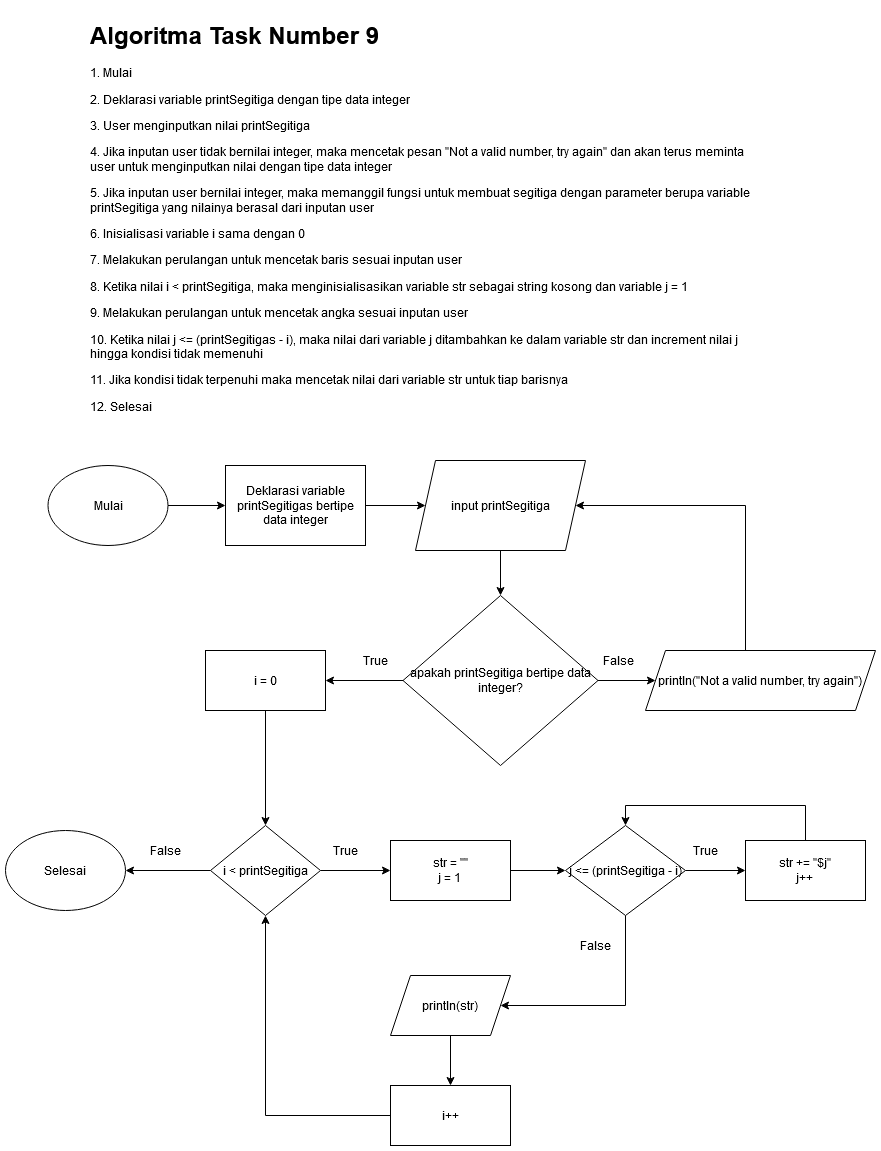

The diagram above was exported from draw.io. Its source (the exported page's mxGraphModel, read from the mxfile embedded in the PNG):
<mxGraphModel dx="3332" dy="3676" grid="1" gridSize="10" guides="1" tooltips="1" connect="1" arrows="1" fold="1" page="1" pageScale="1" pageWidth="850" pageHeight="1100" math="0" shadow="0">
  <root>
    <mxCell id="0" />
    <mxCell id="1" parent="0" />
    <mxCell id="m8Y9TfccbQEjkm71acnm-1" value="&lt;h1&gt;Algoritma Task Number 9&lt;br&gt;&lt;/h1&gt;&lt;p&gt;1. Mulai&lt;/p&gt;&lt;p&gt;2. Deklarasi variable printSegitiga dengan tipe data integer&lt;/p&gt;&lt;p&gt;3. User menginputkan nilai printSegitiga&lt;/p&gt;&lt;p&gt;4. Jika inputan user tidak bernilai integer, maka mencetak pesan &quot;Not a valid number, try again&quot; dan akan terus meminta user untuk menginputkan nilai dengan tipe data integer&lt;/p&gt;&lt;p&gt;5. Jika inputan user bernilai integer, maka memanggil fungsi untuk membuat segitiga dengan parameter berupa variable printSegitiga yang nilainya berasal dari inputan user&lt;/p&gt;&lt;p&gt;6. Inisialisasi variable i sama dengan 0&lt;/p&gt;&lt;p&gt;7. Melakukan perulangan untuk mencetak baris sesuai inputan user&lt;/p&gt;&lt;p&gt;8. Ketika nilai i &amp;lt; printSegitiga, maka menginisialisasikan variable str sebagai string kosong dan variable j = 1&lt;/p&gt;&lt;p&gt;9. Melakukan perulangan untuk mencetak angka sesuai inputan user&lt;/p&gt;&lt;p&gt;10. Ketika nilai j &amp;lt;= (printSegitigas - i), maka nilai dari variable j ditambahkan ke dalam variable str dan increment nilai j hingga kondisi tidak memenuhi&lt;/p&gt;&lt;p&gt;11. Jika kondisi tidak terpenuhi maka mencetak nilai dari variable str untuk tiap barisnya&lt;/p&gt;&lt;p&gt;12. Selesai&lt;br&gt;&lt;/p&gt;" style="text;html=1;strokeColor=none;fillColor=none;spacing=5;spacingTop=-20;whiteSpace=wrap;overflow=hidden;rounded=0;" parent="1" vertex="1">
      <mxGeometry x="-1640" y="-2370" width="670" height="410" as="geometry" />
    </mxCell>
    <mxCell id="m8Y9TfccbQEjkm71acnm-7" style="edgeStyle=orthogonalEdgeStyle;rounded=0;orthogonalLoop=1;jettySize=auto;html=1;" parent="1" source="m8Y9TfccbQEjkm71acnm-2" target="m8Y9TfccbQEjkm71acnm-3" edge="1">
      <mxGeometry relative="1" as="geometry" />
    </mxCell>
    <mxCell id="m8Y9TfccbQEjkm71acnm-2" value="Mulai" style="ellipse;whiteSpace=wrap;html=1;" parent="1" vertex="1">
      <mxGeometry x="-1677.5" y="-1920" width="120" height="80" as="geometry" />
    </mxCell>
    <mxCell id="m8Y9TfccbQEjkm71acnm-18" style="edgeStyle=orthogonalEdgeStyle;rounded=0;orthogonalLoop=1;jettySize=auto;html=1;" parent="1" source="m8Y9TfccbQEjkm71acnm-3" target="m8Y9TfccbQEjkm71acnm-11" edge="1">
      <mxGeometry relative="1" as="geometry" />
    </mxCell>
    <mxCell id="m8Y9TfccbQEjkm71acnm-3" value="Deklarasi variable printSegitigas bertipe data integer" style="rounded=0;whiteSpace=wrap;html=1;" parent="1" vertex="1">
      <mxGeometry x="-1500" y="-1920" width="140" height="80" as="geometry" />
    </mxCell>
    <mxCell id="m8Y9TfccbQEjkm71acnm-6" value="Selesai" style="ellipse;whiteSpace=wrap;html=1;" parent="1" vertex="1">
      <mxGeometry x="-1720" y="-1555" width="120" height="80" as="geometry" />
    </mxCell>
    <mxCell id="m8Y9TfccbQEjkm71acnm-19" style="edgeStyle=orthogonalEdgeStyle;rounded=0;orthogonalLoop=1;jettySize=auto;html=1;" parent="1" source="m8Y9TfccbQEjkm71acnm-11" target="m8Y9TfccbQEjkm71acnm-12" edge="1">
      <mxGeometry relative="1" as="geometry" />
    </mxCell>
    <mxCell id="m8Y9TfccbQEjkm71acnm-11" value="&lt;div&gt;input printSegitiga&lt;/div&gt;" style="shape=parallelogram;perimeter=parallelogramPerimeter;whiteSpace=wrap;html=1;fixedSize=1;" parent="1" vertex="1">
      <mxGeometry x="-1310" y="-1925" width="170" height="90" as="geometry" />
    </mxCell>
    <mxCell id="m8Y9TfccbQEjkm71acnm-20" style="edgeStyle=orthogonalEdgeStyle;rounded=0;orthogonalLoop=1;jettySize=auto;html=1;" parent="1" source="m8Y9TfccbQEjkm71acnm-12" target="m8Y9TfccbQEjkm71acnm-13" edge="1">
      <mxGeometry relative="1" as="geometry" />
    </mxCell>
    <mxCell id="DJ0Sj555n9ZfSJ1cvF4g-15" style="edgeStyle=orthogonalEdgeStyle;rounded=0;orthogonalLoop=1;jettySize=auto;html=1;" edge="1" parent="1" source="m8Y9TfccbQEjkm71acnm-12" target="DJ0Sj555n9ZfSJ1cvF4g-14">
      <mxGeometry relative="1" as="geometry" />
    </mxCell>
    <mxCell id="m8Y9TfccbQEjkm71acnm-12" value="apakah printSegitiga bertipe data integer?" style="rhombus;whiteSpace=wrap;html=1;" parent="1" vertex="1">
      <mxGeometry x="-1322.5" y="-1790" width="195" height="170" as="geometry" />
    </mxCell>
    <mxCell id="m8Y9TfccbQEjkm71acnm-14" style="edgeStyle=orthogonalEdgeStyle;rounded=0;orthogonalLoop=1;jettySize=auto;html=1;entryX=1;entryY=0.5;entryDx=0;entryDy=0;" parent="1" source="m8Y9TfccbQEjkm71acnm-13" target="m8Y9TfccbQEjkm71acnm-11" edge="1">
      <mxGeometry relative="1" as="geometry">
        <Array as="points">
          <mxPoint x="-980" y="-1880" />
        </Array>
      </mxGeometry>
    </mxCell>
    <mxCell id="m8Y9TfccbQEjkm71acnm-13" value="println(&quot;Not a valid number, try again&quot;)" style="shape=parallelogram;perimeter=parallelogramPerimeter;whiteSpace=wrap;html=1;fixedSize=1;" parent="1" vertex="1">
      <mxGeometry x="-1080" y="-1735" width="230" height="60" as="geometry" />
    </mxCell>
    <mxCell id="m8Y9TfccbQEjkm71acnm-26" value="False" style="text;html=1;strokeColor=none;fillColor=none;align=center;verticalAlign=middle;whiteSpace=wrap;rounded=0;" parent="1" vertex="1">
      <mxGeometry x="-1127.5" y="-1735" width="40" height="20" as="geometry" />
    </mxCell>
    <mxCell id="m8Y9TfccbQEjkm71acnm-28" value="True" style="text;html=1;strokeColor=none;fillColor=none;align=center;verticalAlign=middle;whiteSpace=wrap;rounded=0;" parent="1" vertex="1">
      <mxGeometry x="-1370" y="-1735" width="40" height="20" as="geometry" />
    </mxCell>
    <mxCell id="DJ0Sj555n9ZfSJ1cvF4g-2" style="edgeStyle=orthogonalEdgeStyle;rounded=0;orthogonalLoop=1;jettySize=auto;html=1;" edge="1" parent="1" target="DJ0Sj555n9ZfSJ1cvF4g-1">
      <mxGeometry relative="1" as="geometry">
        <mxPoint x="-1430" y="-1715" as="sourcePoint" />
      </mxGeometry>
    </mxCell>
    <mxCell id="DJ0Sj555n9ZfSJ1cvF4g-3" style="edgeStyle=orthogonalEdgeStyle;rounded=0;orthogonalLoop=1;jettySize=auto;html=1;" edge="1" parent="1" target="m8Y9TfccbQEjkm71acnm-16">
      <mxGeometry relative="1" as="geometry">
        <mxPoint x="-1490" y="-1650" as="sourcePoint" />
      </mxGeometry>
    </mxCell>
    <mxCell id="DJ0Sj555n9ZfSJ1cvF4g-21" style="edgeStyle=orthogonalEdgeStyle;rounded=0;orthogonalLoop=1;jettySize=auto;html=1;" edge="1" parent="1" source="DJ0Sj555n9ZfSJ1cvF4g-14" target="DJ0Sj555n9ZfSJ1cvF4g-16">
      <mxGeometry relative="1" as="geometry" />
    </mxCell>
    <mxCell id="DJ0Sj555n9ZfSJ1cvF4g-14" value="i = 0" style="rounded=0;whiteSpace=wrap;html=1;" vertex="1" parent="1">
      <mxGeometry x="-1520" y="-1735" width="120" height="60" as="geometry" />
    </mxCell>
    <mxCell id="DJ0Sj555n9ZfSJ1cvF4g-47" style="edgeStyle=orthogonalEdgeStyle;rounded=0;orthogonalLoop=1;jettySize=auto;html=1;" edge="1" parent="1" source="DJ0Sj555n9ZfSJ1cvF4g-16" target="DJ0Sj555n9ZfSJ1cvF4g-46">
      <mxGeometry relative="1" as="geometry" />
    </mxCell>
    <mxCell id="DJ0Sj555n9ZfSJ1cvF4g-68" style="edgeStyle=orthogonalEdgeStyle;rounded=0;orthogonalLoop=1;jettySize=auto;html=1;" edge="1" parent="1" source="DJ0Sj555n9ZfSJ1cvF4g-16" target="m8Y9TfccbQEjkm71acnm-6">
      <mxGeometry relative="1" as="geometry" />
    </mxCell>
    <mxCell id="DJ0Sj555n9ZfSJ1cvF4g-16" value="i &amp;lt; printSegitiga" style="rhombus;whiteSpace=wrap;html=1;" vertex="1" parent="1">
      <mxGeometry x="-1515" y="-1560" width="110" height="90" as="geometry" />
    </mxCell>
    <mxCell id="DJ0Sj555n9ZfSJ1cvF4g-23" style="edgeStyle=orthogonalEdgeStyle;rounded=0;orthogonalLoop=1;jettySize=auto;html=1;" edge="1" parent="1" target="DJ0Sj555n9ZfSJ1cvF4g-18">
      <mxGeometry relative="1" as="geometry">
        <mxPoint x="-1265" y="-1470" as="sourcePoint" />
      </mxGeometry>
    </mxCell>
    <mxCell id="DJ0Sj555n9ZfSJ1cvF4g-34" style="edgeStyle=orthogonalEdgeStyle;rounded=0;orthogonalLoop=1;jettySize=auto;html=1;" edge="1" parent="1" target="DJ0Sj555n9ZfSJ1cvF4g-27">
      <mxGeometry relative="1" as="geometry">
        <mxPoint x="-1210" y="-1515" as="sourcePoint" />
      </mxGeometry>
    </mxCell>
    <mxCell id="DJ0Sj555n9ZfSJ1cvF4g-24" style="edgeStyle=orthogonalEdgeStyle;rounded=0;orthogonalLoop=1;jettySize=auto;html=1;" edge="1" parent="1" target="DJ0Sj555n9ZfSJ1cvF4g-19">
      <mxGeometry relative="1" as="geometry">
        <mxPoint x="-1210" y="-1365" as="sourcePoint" />
      </mxGeometry>
    </mxCell>
    <mxCell id="DJ0Sj555n9ZfSJ1cvF4g-37" style="edgeStyle=orthogonalEdgeStyle;rounded=0;orthogonalLoop=1;jettySize=auto;html=1;" edge="1" parent="1" target="DJ0Sj555n9ZfSJ1cvF4g-28">
      <mxGeometry relative="1" as="geometry">
        <mxPoint x="-1265" y="-1320" as="sourcePoint" />
      </mxGeometry>
    </mxCell>
    <mxCell id="DJ0Sj555n9ZfSJ1cvF4g-25" style="edgeStyle=orthogonalEdgeStyle;rounded=0;orthogonalLoop=1;jettySize=auto;html=1;" edge="1" parent="1" target="DJ0Sj555n9ZfSJ1cvF4g-20">
      <mxGeometry relative="1" as="geometry">
        <mxPoint x="-1095" y="-1320" as="sourcePoint" />
      </mxGeometry>
    </mxCell>
    <mxCell id="DJ0Sj555n9ZfSJ1cvF4g-40" style="edgeStyle=orthogonalEdgeStyle;rounded=0;orthogonalLoop=1;jettySize=auto;html=1;" edge="1" parent="1" target="DJ0Sj555n9ZfSJ1cvF4g-29">
      <mxGeometry relative="1" as="geometry">
        <mxPoint x="-1040" y="-1365" as="sourcePoint" />
      </mxGeometry>
    </mxCell>
    <mxCell id="DJ0Sj555n9ZfSJ1cvF4g-63" style="edgeStyle=orthogonalEdgeStyle;rounded=0;orthogonalLoop=1;jettySize=auto;html=1;" edge="1" parent="1" source="DJ0Sj555n9ZfSJ1cvF4g-46" target="DJ0Sj555n9ZfSJ1cvF4g-48">
      <mxGeometry relative="1" as="geometry" />
    </mxCell>
    <mxCell id="DJ0Sj555n9ZfSJ1cvF4g-46" value="&lt;div&gt;str = &quot;&quot;&lt;/div&gt;&lt;div&gt;j = 1&lt;br&gt;&lt;/div&gt;" style="rounded=0;whiteSpace=wrap;html=1;" vertex="1" parent="1">
      <mxGeometry x="-1335" y="-1545" width="120" height="60" as="geometry" />
    </mxCell>
    <mxCell id="DJ0Sj555n9ZfSJ1cvF4g-64" style="edgeStyle=orthogonalEdgeStyle;rounded=0;orthogonalLoop=1;jettySize=auto;html=1;entryX=0;entryY=0.5;entryDx=0;entryDy=0;" edge="1" parent="1" source="DJ0Sj555n9ZfSJ1cvF4g-48" target="DJ0Sj555n9ZfSJ1cvF4g-49">
      <mxGeometry relative="1" as="geometry" />
    </mxCell>
    <mxCell id="DJ0Sj555n9ZfSJ1cvF4g-66" style="edgeStyle=orthogonalEdgeStyle;rounded=0;orthogonalLoop=1;jettySize=auto;html=1;entryX=1;entryY=0.5;entryDx=0;entryDy=0;" edge="1" parent="1" source="DJ0Sj555n9ZfSJ1cvF4g-48" target="DJ0Sj555n9ZfSJ1cvF4g-54">
      <mxGeometry relative="1" as="geometry">
        <Array as="points">
          <mxPoint x="-1100" y="-1380" />
          <mxPoint x="-1225" y="-1380" />
        </Array>
      </mxGeometry>
    </mxCell>
    <mxCell id="DJ0Sj555n9ZfSJ1cvF4g-48" value="j &amp;lt;= (printSegitiga - i)" style="rhombus;whiteSpace=wrap;html=1;" vertex="1" parent="1">
      <mxGeometry x="-1160" y="-1560" width="120" height="90" as="geometry" />
    </mxCell>
    <mxCell id="DJ0Sj555n9ZfSJ1cvF4g-65" style="edgeStyle=orthogonalEdgeStyle;rounded=0;orthogonalLoop=1;jettySize=auto;html=1;entryX=0.5;entryY=0;entryDx=0;entryDy=0;" edge="1" parent="1" source="DJ0Sj555n9ZfSJ1cvF4g-49" target="DJ0Sj555n9ZfSJ1cvF4g-48">
      <mxGeometry relative="1" as="geometry">
        <Array as="points">
          <mxPoint x="-920" y="-1580" />
          <mxPoint x="-1100" y="-1580" />
        </Array>
      </mxGeometry>
    </mxCell>
    <mxCell id="DJ0Sj555n9ZfSJ1cvF4g-49" value="&lt;div&gt;str += &quot;$j&quot;&lt;/div&gt;&lt;div&gt;j++&lt;br&gt;&lt;/div&gt;" style="rounded=0;whiteSpace=wrap;html=1;" vertex="1" parent="1">
      <mxGeometry x="-980" y="-1545" width="120" height="60" as="geometry" />
    </mxCell>
    <mxCell id="DJ0Sj555n9ZfSJ1cvF4g-58" style="edgeStyle=orthogonalEdgeStyle;rounded=0;orthogonalLoop=1;jettySize=auto;html=1;entryX=0.5;entryY=0;entryDx=0;entryDy=0;" edge="1" parent="1" source="DJ0Sj555n9ZfSJ1cvF4g-54" target="DJ0Sj555n9ZfSJ1cvF4g-55">
      <mxGeometry relative="1" as="geometry" />
    </mxCell>
    <mxCell id="DJ0Sj555n9ZfSJ1cvF4g-54" value="println(str)" style="shape=parallelogram;perimeter=parallelogramPerimeter;whiteSpace=wrap;html=1;fixedSize=1;" vertex="1" parent="1">
      <mxGeometry x="-1335" y="-1410" width="120" height="60" as="geometry" />
    </mxCell>
    <mxCell id="DJ0Sj555n9ZfSJ1cvF4g-56" style="edgeStyle=orthogonalEdgeStyle;rounded=0;orthogonalLoop=1;jettySize=auto;html=1;entryX=0.5;entryY=1;entryDx=0;entryDy=0;" edge="1" parent="1" source="DJ0Sj555n9ZfSJ1cvF4g-55" target="DJ0Sj555n9ZfSJ1cvF4g-16">
      <mxGeometry relative="1" as="geometry" />
    </mxCell>
    <mxCell id="DJ0Sj555n9ZfSJ1cvF4g-55" value="i++" style="rounded=0;whiteSpace=wrap;html=1;" vertex="1" parent="1">
      <mxGeometry x="-1335" y="-1300" width="120" height="60" as="geometry" />
    </mxCell>
    <mxCell id="DJ0Sj555n9ZfSJ1cvF4g-60" value="True" style="text;html=1;strokeColor=none;fillColor=none;align=center;verticalAlign=middle;whiteSpace=wrap;rounded=0;" vertex="1" parent="1">
      <mxGeometry x="-1400" y="-1545" width="40" height="20" as="geometry" />
    </mxCell>
    <mxCell id="DJ0Sj555n9ZfSJ1cvF4g-61" value="True" style="text;html=1;strokeColor=none;fillColor=none;align=center;verticalAlign=middle;whiteSpace=wrap;rounded=0;" vertex="1" parent="1">
      <mxGeometry x="-1040" y="-1545" width="40" height="20" as="geometry" />
    </mxCell>
    <mxCell id="DJ0Sj555n9ZfSJ1cvF4g-62" value="False" style="text;html=1;strokeColor=none;fillColor=none;align=center;verticalAlign=middle;whiteSpace=wrap;rounded=0;" vertex="1" parent="1">
      <mxGeometry x="-1150" y="-1450" width="40" height="20" as="geometry" />
    </mxCell>
    <mxCell id="DJ0Sj555n9ZfSJ1cvF4g-67" value="False" style="text;html=1;strokeColor=none;fillColor=none;align=center;verticalAlign=middle;whiteSpace=wrap;rounded=0;" vertex="1" parent="1">
      <mxGeometry x="-1580" y="-1545" width="40" height="20" as="geometry" />
    </mxCell>
  </root>
</mxGraphModel>